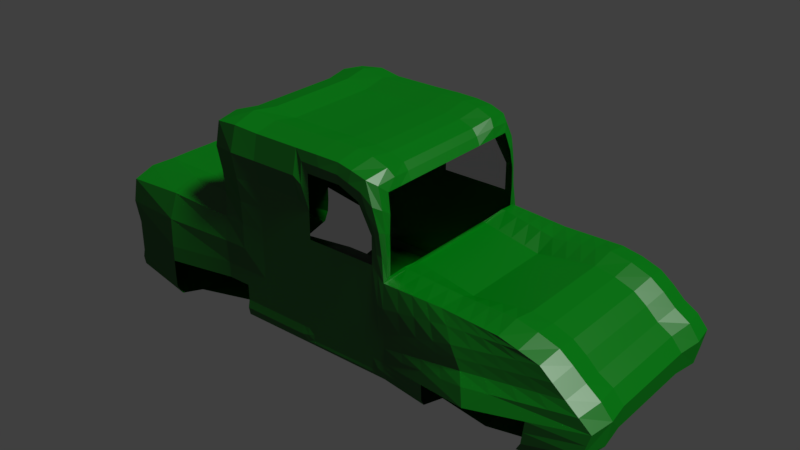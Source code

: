 # Source: car.blend  (saved by Blender 2.78.0; exported with 4.5.12 LTS)
import bpy
from mathutils import Matrix  # noqa: F401  (used for matrix-valued properties, if any)

bpy.ops.wm.read_factory_settings(use_empty=True)
scene = bpy.context.scene
scene.name = 'Scene'

# ---- collections
col_collection_1 = bpy.data.collections.new('Collection 1'); scene.collection.children.link(col_collection_1)

# ---- materials (node trees are filled in below, after node groups)
mat_car = bpy.data.materials.new('Car')
mat_car.alpha_threshold = 0.0
mat_car.roughness = 0.5
mat_car.line_color = (0.0, 0.0, 0.0, 1.0)
mat_glass = bpy.data.materials.new('Glass')
mat_glass.alpha_threshold = 0.0
mat_glass.roughness = 0.5

# ---- material node trees
mat_car.use_nodes = True; mat_car.node_tree.nodes.clear()
_N = mat_car.node_tree.nodes; _L = mat_car.node_tree.links
n0 = _N.new('ShaderNodeOutputMaterial'); n0.name = 'Material Output'; n0.location = (460, 300)
n1 = _N.new('ShaderNodeBsdfDiffuse'); n1.name = 'Diffuse BSDF'; n1.location = (10, 300)
n1.inputs[0].default_value = (0.0, 0.1193, 0.003119, 1.0)
n2 = _N.new('ShaderNodeMixShader'); n2.name = 'Mix Shader'; n2.location = (240, 294)
n2.inputs[0].default_value = 0.08182
n3 = _N.new('ShaderNodeBsdfAnisotropic'); n3.name = 'Glossy BSDF'; n3.location = (8, 169)
n3.distribution = 'BECKMANN'
n3.inputs[1].default_value = 0.4472
n4 = _N.new('ShaderNodeFresnel'); n4.name = 'Fresnel'; n4.location = (16, 421)
n4.inputs[0].default_value = 1.6
_L.new(n1.outputs[0], n2.inputs[1])
_L.new(n2.outputs[0], n0.inputs[0])
_L.new(n3.outputs[0], n2.inputs[2])
n0.is_active_output = True
mat_glass.use_nodes = True; mat_glass.node_tree.nodes.clear()
_N = mat_glass.node_tree.nodes; _L = mat_glass.node_tree.links
n0 = _N.new('ShaderNodeOutputMaterial'); n0.name = 'Material Output'; n0.location = (300, 300)
n1 = _N.new('ShaderNodeBsdfTransparent'); n1.name = 'Transparent BSDF'; n1.location = (10, 300)
n1.inputs[0].default_value = (0.8, 0.8, 0.8, 1.0)
_L.new(n1.outputs[0], n0.inputs[0])
n0.is_active_output = True

# ---- world
world_world = bpy.data.worlds.new('World'); scene.world = world_world
world_world.color = (0.05088, 0.05088, 0.05088)
world_world.use_sun_shadow = False
world_world.sun_shadow_jitter_overblur = 0.0
world_world.cycles.sampling_method = 'MANUAL'

# ---- lights
light_sun = bpy.data.lights.new('Sun', 'SUN')
light_sun.transmission_factor = 0.0
light_sun.angle = 0.1993
light_sun.energy = 4.3
light_sun.shadow_buffer_clip_start = 0.5
light_sun.shadow_soft_size = 0.1
light_sun.shadow_cascade_max_distance = 1000.0

# ---- meshes
me_cube = bpy.data.meshes.new('Cube')
me_cube.from_pydata([(0.8686, 1.0, -0.9483), (0.8686, -1.0, -0.9483), (0.9347, 0.8606, 0.7978), (0.9347, -0.8529, 0.7978), (-1.0, -1.0, 1.0), (-1.0, 1.0, 1.0), (1.0, -5.96e-08, -1.0), (0.1314, 1.0, -0.9483), (1.0, 0.9112, 0.03357), (0.1314, -1.0, -0.9483), (1.0, -0.9112, 0.03357), (-1.0, 2.98e-07, -1.0), (-1.0, -1.0, 0.0), (-1.0, 1.0, 0.0), (0.9347, -0.05063, 0.7978), (0.1314, 1.0, 0.7889), (0.1314, -1.0, 0.7889), (-1.0, 1.788e-07, 1.0), (2.384e-07, 1.0, 0.0), (-1.0, 2.384e-07, 0.06585), (-2.98e-07, -1.0, 0.0), (1.0, -2.98e-07, 0.03357), (-1.49e-07, -1.788e-07, 1.0), (5.96e-08, 1.192e-07, -1.0), (1.0, -0.5, -1.0), (-0.5, 1.0, -1.0), (1.0, 0.9112, 0.4448), (-0.5, -1.0, -1.0), (1.0, -0.9112, 0.4448), (-1.0, 0.5, -1.0), (-1.0, -1.0, 0.5), (-1.0, 1.0, 0.5), (0.9347, -0.5506, 0.7978), (-0.5, 1.0, 1.0), (-0.5, -1.0, 1.0), (-1.0, 0.5, 1.0), (1.0, 0.5, -1.0), (0.5, 1.0, -0.9483), (0.8686, 1.0, -0.5797), (0.5, -1.0, -0.9483), (0.8686, -1.0, -0.5797), (-1.0, -0.5, -1.0), (-1.0, -1.0, -0.5), (-1.0, 1.0, -0.5), (0.9347, 0.4494, 0.7978), (0.5, 1.0, 0.7889), (0.5, -1.0, 0.7889), (-1.0, -0.5, 1.0), (-0.5, 1.0, 0.0), (0.5, 1.0, 0.1333), (0.1314, 1.0, 0.4203), (0.1314, 1.0, -0.5797), (-1.0, 0.5, 0.06585), (-1.0, -0.5, 0.06585), (-1.0, 2.086e-07, 0.5), (-0.5, -1.0, 0.0), (0.5, -1.0, 0.1333), (0.1314, -1.0, -0.5797), (0.1314, -1.0, 0.4203), (1.0, -0.5, 0.03357), (1.0, 0.5, 0.03357), (-2.378, -0.5, -1.0), (1.0, -4.172e-07, 0.4448), (-3.427e-07, -0.5, 1.0), (4.47e-08, 0.5, 1.0), (0.5, -3.576e-07, 1.0), (-0.5, 0.0, 1.0), (-0.5, 2.086e-07, -1.0), (0.5, 2.98e-08, -1.0), (1.192e-07, 0.5, -1.0), (2.98e-08, -0.5, -1.0), (0.5, -0.5, -1.0), (0.5, 0.5, -1.0), (-0.5, 0.5, -1.0), (-0.5, 0.5, 1.0), (0.5, 0.5, 1.0), (0.5, -0.5, 1.0), (1.0, 0.5, 0.4448), (-2.378, 1.0, -1.0), (-2.378, 0.5, -1.0), (0.5, -1.0, 0.4203), (0.5, -1.0, -0.5797), (-0.5, -1.0, -0.5), (-1.0, -0.5, 0.5), (0.5, 1.0, -0.5797), (0.5, 1.0, 0.4203), (-0.5, 1.0, 0.5), (-0.5, 1.0, -0.5), (-1.0, 0.5, 0.5), (-0.5, -1.0, 0.5), (1.0, -0.5, 0.4448), (-0.5, -0.5, 1.0), (-0.5, -0.5, -1.0), (2.95, -0.5, -0.9794), (2.95, -1.0, -0.9794), (2.95, 0.5, -0.9794), (2.95, -5.96e-08, -0.9794), (2.616, 1.0, -0.1476), (2.21, 1.0, -0.03832), (2.616, -1.0, -0.1476), (2.21, -1.0, -0.03832), (2.21, -0.5, -0.03832), (2.21, 0.5, -0.03832), (2.21, -2.98e-07, -0.03832), (2.616, -1.788e-07, -0.1476), (2.95, 1.0, -0.9794), (2.616, 0.5, -0.1476), (2.616, -0.5, -0.1476), (-2.378, 2.98e-07, -1.0), (-2.378, -1.0, -0.5), (-2.378, -1.0, 0.0), (-2.378, 1.0, -0.5), (-2.378, 1.0, 0.0), (-2.378, 0.5, 0.06585), (-2.378, -0.5, 0.06585), (-2.378, 2.384e-07, 0.06585), (-2.378, 2.682e-07, -0.5), (-2.378, -1.0, -1.0), (-2.378, -0.5, -0.5), (-2.378, 0.5, -0.5), (0.8686, 1.0, 0.4203), (0.7066, 1.01, 0.6536), (0.8686, -1.0, 0.4203), (0.725, -1.008, 0.7026), (0.8109, -0.5, 0.9231), (0.8109, 0.5, 0.9231), (0.8109, -5.327e-07, 0.9231), (1.0, -0.5, 0.0), (0.8686, -1.0, 0.1333), (1.0, 0.5, -1.863e-09), (1.0, -2.98e-07, 0.0), (0.8686, 1.0, 0.1333), (0.9669, 0.9785, 0.4894), (0.8109, 1.0, 0.9231), (0.9669, -1.021, 0.4894), (0.8109, -1.0, 0.9231), (0.5, 1.0, -1.0), (1.788e-07, 1.0, -1.0), (1.0, 1.0, -0.5), (1.0, 1.0, 0.0), (0.5, -1.0, -1.0), (0.0, -1.0, -1.0), (1.0, -1.0, -0.5), (1.0, -1.0, 0.0), (0.5, 1.0, 1.0), (2.384e-07, 1.0, 1.0), (0.5, -1.0, 1.0), (-5.364e-07, -1.0, 1.0), (2.384e-07, 1.0, 0.5), (2.086e-07, 1.0, -0.5), (0.1314, 1.0, 0.1333), (-1.49e-07, -1.0, -0.5), (-4.172e-07, -1.0, 0.5), (0.1314, -1.0, 0.1333), (1.0, 1.0, -1.0), (1.0, -1.0, -1.0), (-9.934e-08, -1.0, -0.6667), (-4.967e-08, -1.0, -0.8333), (1.0, 1.0, -0.8333), (1.0, 1.0, -0.6667), (1.0, -1.0, -0.8333), (1.0, -1.0, -0.6667), (-1.0, -1.0, -0.6667), (-1.0, 1.0, -0.6667), (1.887e-07, 1.0, -0.8333), (1.987e-07, 1.0, -0.6667), (0.5, -1.0, -0.7026), (0.5, -1.0, -0.8255), (-0.5, -1.0, -0.6667), (-0.5, -1.0, -0.8333), (0.5, 1.0, -0.8255), (0.5, 1.0, -0.7026), (-0.5, 1.0, -0.8333), (-0.5, 1.0, -0.6667), (2.872, -1.391e-07, -0.3639), (3.128, -9.934e-08, -0.5801), (3.128, 1.0, -0.5801), (2.872, 1.0, -0.3639), (3.128, -1.0, -0.5801), (2.872, -1.0, -0.3639), (2.872, 0.5, -0.3639), (3.128, 0.5, -0.5801), (2.872, -0.5, -0.3639), (3.128, -0.5, -0.5801), (-2.378, 2.782e-07, -0.6667), (-2.378, 2.881e-07, -0.8333), (-2.378, -1.0, -0.8333), (-2.378, -1.0, -0.6667), (-2.378, 1.0, -0.8333), (-2.378, 1.0, -0.6667), (-2.378, -0.5, -0.6667), (-2.378, -0.5, -0.8333), (-2.378, 0.5, -0.6667), (-2.378, 0.5, -0.8333), (0.1314, -1.0, -0.7026), (0.1314, -1.0, -0.8255), (0.8686, 1.0, -0.8255), (0.8686, 1.0, -0.7026), (0.8686, -1.0, -0.8255), (0.8686, -1.0, -0.7026), (0.1314, 1.0, -0.8255), (0.1314, 1.0, -0.7026), (1.0, -0.75, -1.052), (-0.75, 1.0, -1.0), (0.91, 1.011, 0.7127), (-0.75, -1.0, -1.0), (0.9084, -1.034, 0.7144), (-1.0, 0.75, -1.052), (-1.028, -1.028, 0.75), (-1.028, 1.028, 0.75), (0.837, -0.75, 0.9601), (-0.75, 1.028, 1.028), (-0.75, -1.028, 1.028), (-1.028, 0.75, 1.028), (1.0, 0.25, -1.0), (0.25, 1.0, -1.0), (1.006, 1.019, -0.25), (0.25, -1.0, -1.0), (1.006, -1.018, -0.25), (-1.0, -0.25, -1.0), (-1.005, -1.018, -0.25), (-1.005, 1.018, -0.25), (0.8109, 0.25, 0.9231), (0.25, 1.004, 1.004), (0.25, -1.004, 1.004), (-1.0, -0.25, 1.0), (-0.75, 1.016, 0.005169), (0.3157, 1.0, 0.1333), (2.522e-07, 1.052, 0.75), (2.235e-07, 1.0, -0.25), (-1.043, 0.7583, 0.09605), (-1.002, -0.25, 0.0678), (-1.689, 3.32e-07, -1.143), (-0.955, 2.111e-07, 0.2829), (-0.75, -1.016, 0.005168), (0.3157, -1.0, 0.1333), (-3.31e-08, -1.017, -0.9167), (-3.576e-07, -1.0, 0.25), (1.056, -0.75, 0.05662), (1.0, 0.25, 0.0), (1.602, 0.5, -0.1241), (1.005, -3.596e-07, 0.2392), (-4.407e-07, -0.75, 1.052), (-5.215e-08, 0.25, 1.0), (0.6593, -4.475e-07, 0.977), (-0.25, -8.941e-08, 1.0), (-0.75, 2.533e-07, -1.0), (0.25, 7.451e-08, -1.0), (1.682e-07, 0.75, -1.052), (4.47e-08, -0.25, -1.0), (1.0, -0.25, -1.0), (-0.25, 1.0, -1.0), (0.9805, 0.9775, 0.244), (-0.25, -1.0, -1.0), (0.9809, -0.9977, 0.2451), (-1.0, 0.25, -1.0), (-0.9948, -0.9822, 0.25), (-0.9948, 0.9822, 0.25), (0.8109, -0.25, 0.9231), (-0.25, 1.0, 1.0), (-0.25, -1.0, 1.0), (-1.0, 0.25, 1.0), (1.0, 0.75, -1.052), (0.75, 1.0, -1.0), (1.0, 1.0, -0.5833), (0.75, -1.0, -1.0), (1.0, -1.0, -0.5833), (-1.0, -0.75, -1.052), (-1.0, -1.0, -0.5833), (-1.0, 1.0, -0.5833), (0.8376, 0.75, 0.96), (0.6582, 1.01, 0.9726), (0.6582, -1.01, 0.9724), (-1.028, -0.75, 1.028), (-0.25, 1.0, 0.0), (0.6843, 1.002, 0.1333), (2.384e-07, 1.0, 0.25), (2.036e-07, 1.0, -0.5833), (-1.002, 0.25, 0.0678), (-1.043, -0.7583, 0.09605), (-1.689, -0.4994, 0.05745), (-1.052, 2.076e-07, 0.75), (-0.25, -1.0, 0.0), (0.6843, -0.9982, 0.1333), (-2.235e-07, -1.0, -0.25), (-4.857e-07, -1.052, 0.75), (1.0, -0.25, 0.0), (1.056, 0.75, 0.05608), (0.9846, -0.0248, 0.6246), (-2.459e-07, -0.25, 1.0), (1.353e-07, 0.75, 1.052), (0.25, -2.684e-07, 1.008), (-0.75, 8.169e-08, 1.052), (-0.25, 1.639e-07, -1.0), (0.75, -1.49e-08, -1.0), (8.941e-08, 0.25, -1.0), (8.622e-09, -0.75, -1.052), (0.25, -0.5, -1.0), (0.75, -0.5, -1.0), (0.5, -0.25, -1.0), (0.5, -0.75, -1.052), (0.25, 0.5, -1.0), (0.75, 0.5, -1.0), (0.5, 0.75, -1.052), (0.5, 0.25, -1.0), (-0.75, 0.5, -1.0), (-0.25, 0.5, -1.0), (-0.5, 0.75, -1.052), (-0.5, 0.25, -1.0), (-0.5, 0.25, 1.0), (-0.5, 0.75, 1.052), (-0.25, 0.5, 1.0), (-0.75, 0.5, 1.052), (0.5, 0.25, 1.0), (0.5056, 0.75, 1.048), (0.6593, 0.5, 0.977), (0.25, 0.5, 1.008), (0.5057, -0.75, 1.048), (0.5, -0.25, 1.0), (0.6593, -0.5, 0.977), (0.25, -0.5, 1.008), (1.0, 0.25, 0.4448), (1.008, 0.7056, 0.4456), (1.005, 0.5, 0.2392), (0.9846, 0.4752, 0.6246), (1.793, -1.08, -0.2558), (1.602, -2.444e-07, -0.1241), (1.602, -0.5, -0.1241), (1.605, -0.9667, -0.02411), (1.976, -5.96e-08, -1.133), (1.976, 0.5, -1.133), (1.793, 1.08, -0.2558), (0.3157, -1.0, 0.4203), (0.6843, -0.9976, 0.4203), (0.5, -1.0, 0.2768), (0.5, -1.0, 0.6046), (0.3157, -1.0, -0.5797), (0.6843, -1.0, -0.5797), (0.5, -1.0, -0.8869), (0.5, -1.0, -0.2232), (-0.75, -1.0, -0.5), (-0.25, -1.0, -0.5), (-0.5, -1.017, -0.9167), (-0.5, -1.0, -0.25), (-1.0, -0.25, 0.5), (-1.052, -0.75, 0.5), (-0.9566, -0.4973, 0.2829), (-1.052, -0.5, 0.75), (-1.689, 1.077, -1.077), (-1.689, 0.5, -1.143), (-1.689, -1.077, -1.077), (-1.689, 2.257e-07, 0.06585), (-1.689, -1.143, -0.5), (-1.689, -1.039, 0.05904), (-1.689, 0.4994, 0.05745), (-1.689, 1.039, 0.05904), (0.3157, 1.0, -0.5797), (0.6843, 1.0, -0.5797), (0.5, 1.0, -0.2232), (0.5, 1.0, -0.6412), (0.3157, 1.0, 0.4203), (0.6843, 1.003, 0.4203), (0.5, 1.0, 0.6046), (0.5, 1.0, 0.2768), (-0.75, 1.052, 0.5), (-0.25, 1.0, 0.5), (-0.5, 1.052, 0.75), (-0.5, 1.0, 0.25), (-0.75, 1.0, -0.5), (-0.25, 1.0, -0.5), (-0.5, 1.0, -0.25), (-0.5, 1.0, -0.5833), (-1.052, 0.75, 0.5), (-1.0, 0.25, 0.5), (-0.9566, 0.4973, 0.2829), (-1.052, 0.5, 0.75), (-0.75, -1.052, 0.5), (-0.25, -1.0, 0.5), (-0.5, -1.0, 0.25), (-0.5, -1.052, 0.75), (1.007, -0.7056, 0.4455), (1.0, -0.25, 0.4448), (1.005, -0.5, 0.2392), (0.9846, -0.5248, 0.6246), (-0.5, -0.75, 1.052), (-0.5, -0.25, 1.0), (-0.25, -0.5, 1.0), (-0.75, -0.5, 1.052), (-0.75, -0.5, -1.0), (-0.25, -0.5, -1.0), (-0.5, -0.25, -1.0), (-0.5, -0.75, -1.052), (2.973, -0.75, -1.014), (2.95, 0.25, -0.9794), (2.415, 1.009, -0.08368), (2.415, -1.009, -0.08368), (2.217, -0.75, 0.01038), (2.21, 0.25, -0.03832), (3.101, -7.885e-08, -0.8076), (2.95, -0.25, -0.9794), (2.973, 0.75, -1.014), (2.747, 1.005, -0.2519), (2.747, -1.005, -0.2519), (2.21, -0.25, -0.03832), (2.217, 0.75, 0.01039), (2.417, -2.402e-07, -0.07596), (2.616, 0.25, -0.1476), (2.638, 0.75, -0.1058), (3.101, 0.5, -0.8076), (2.417, 0.5, -0.07596), (2.638, -0.75, -0.1058), (2.616, -0.25, -0.1476), (3.101, -0.5, -0.8076), (2.417, -0.5, -0.07596), (1.605, 0.966, -0.02472), (1.976, -0.5, -1.133), (-2.406, 0.75, -1.028), (-2.378, -0.25, -1.0), (-2.403, -1.026, -0.25), (-2.403, 1.026, -0.25), (-2.405, 0.7537, 0.06122), (-2.38, -0.25, 0.06797), (-2.395, 2.961e-07, -0.9167), (-2.378, 0.25, -1.0), (-2.406, -0.75, -1.028), (-2.378, -1.0, -0.5833), (-2.378, 1.0, -0.5833), (-2.38, 0.25, 0.06797), (-2.405, -0.7537, 0.06122), (-2.436, 2.634e-07, -0.2171), (-2.378, -0.25, -0.5), (-2.429, -0.75, -0.5), (-2.395, -0.5, -0.9167), (-2.437, -0.5041, -0.2171), (-2.429, 0.75, -0.5), (-2.378, 0.25, -0.5), (-2.395, 0.5, -0.9167), (-2.437, 0.5041, -0.2171), (-1.689, 1.143, -0.5), (-1.689, -0.5, -1.143), (0.9817, 0.8886, 0.6243), (0.9818, -0.8844, 0.6243), (0.9391, -0.7018, 0.7999), (0.9347, 0.1994, 0.7978), (1.003, -0.7056, 0.0336), (1.0, 0.25, 0.03357), (1.005, 0.912, 0.2392), (1.005, -0.9119, 0.2392), (0.9347, -0.3006, 0.7978), (0.9424, 0.655, 0.8015), (1.0, -0.25, 0.03357), (1.003, 0.7056, 0.03361), (0.8888, 0.9372, 0.8686), (0.9897, 0.9479, 0.4671), (0.9949, -0.9702, 0.466), (0.89, -0.9333, 0.8694), (0.8818, -0.5252, 0.8693), (0.8818, -0.02523, 0.8693), (0.8818, 0.4748, 0.8693), (0.9966, -0.5, 0.01678), (1.004, -0.9589, 0.02562), (0.9966, 0.5, 0.01678), (0.9966, -2.965e-07, 0.01678), (1.004, 0.9589, 0.02549), (0.7876, 1.005, 0.5369), (0.7968, -1.004, 0.5614), (0.3157, 1.0, -0.9483), (0.8686, 1.001, -0.2232), (0.3157, -1.0, -0.9483), (0.8686, -0.9989, -0.2232), (0.3157, 0.9997, 0.7889), (0.3157, -1.0, 0.7889), (0.1314, 1.0, 0.6046), (0.1314, 1.0, -0.2232), (0.1314, -1.0, -0.8869), (0.1314, -1.0, 0.2768), (0.8686, 1.0, 0.2768), (0.8686, -0.9999, 0.2768), (0.6843, 1.0, -0.9483), (0.8686, 1.0, -0.6412), (0.6843, -1.0, -0.9483), (0.8686, -1.0, -0.6412), (0.6033, 1.006, 0.7213), (0.6125, -1.004, 0.7457), (0.1314, 1.0, 0.2768), (0.1314, 1.0, -0.6412), (0.1314, -1.0, -0.2232), (0.1314, -1.0, 0.6046), (0.9202, 0.9978, 0.454), (0.7671, 1.035, 0.7862), (0.7745, -1.03, 0.8113), (0.9186, -1.02, 0.4508), (0.06686, 1.003, -0.9771), (0.5, 1.005, -0.9742), (0.9343, 1.0, -0.5399), (0.9343, 0.9996, 0.06663), (0.5, -1.005, -0.9742), (0.06686, -1.003, -0.9771), (0.9343, -1.0, 0.06663), (0.9343, -1.0, -0.5399), (0.5029, 1.023, 0.8944), (0.07393, 1.018, 0.8995), (0.07393, -1.018, 0.8995), (0.5029, -1.023, 0.8944), (0.06571, 1.0, 0.4601), (0.06571, 1.0, 0.06664), (0.06571, 1.0, -0.5399), (0.06571, -1.0, -0.5399), (0.0657, -1.0, 0.06664), (0.0657, -1.0, 0.4601), (0.9331, 1.003, -0.9772), (0.9331, -1.003, -0.9772), (-1.242e-07, -1.0, -0.5833), (-7.451e-08, -1.0, -0.75), (1.0, 1.017, -0.9167), (1.0, 1.0, -0.75), (1.0, -1.017, -0.9167), (1.0, -1.0, -0.75), (1.933e-07, 1.017, -0.9167), (1.937e-07, 1.0, -0.75), (0.5, -1.0, -0.6412), (0.5, -1.0, -0.764), (-0.5, -1.0, -0.5833), (-0.5, -1.0, -0.75), (0.5, 1.0, -0.8869), (0.5, 1.0, -0.764), (-0.5, 1.017, -0.9167), (-0.5, 1.0, -0.75), (2.75, -1.592e-07, -0.2487), (3.018, -1.217e-07, -0.4506), (3.075, 1.036, -0.7956), (3.01, 1.015, -0.4598), (3.075, -1.036, -0.7956), (3.01, -1.015, -0.4598), (2.75, 0.5, -0.2487), (3.018, 0.5, -0.4506), (2.75, -0.5, -0.2487), (3.018, -0.5, -0.4506), (-2.378, 2.732e-07, -0.5833), (-2.378, 2.831e-07, -0.75), (-2.387, -1.009, -0.9167), (-2.378, -1.0, -0.75), (-2.387, 1.009, -0.9167), (-2.378, 1.0, -0.75), (-2.378, -0.5, -0.5833), (-2.378, -0.5, -0.75), (-2.378, 0.5, -0.5833), (-2.378, 0.5, -0.75), (0.1314, -1.0, -0.6412), (0.1314, -1.0, -0.764), (0.8686, 1.0, -0.8869), (0.8686, 1.0, -0.764), (0.8686, -1.0, -0.8869), (0.8686, -1.0, -0.764), (0.1314, 1.0, -0.8869), (0.1314, 1.0, -0.764), (0.06571, 1.0, -0.6846), (0.06571, 1.0, -0.8294), (0.9343, -1.0, -0.6846), (0.9343, -1.0, -0.8294), (0.9343, 1.0, -0.8294), (0.9343, 1.0, -0.6846), (0.06571, -1.0, -0.8294), (0.06571, -1.0, -0.6846), (-1.689, 1.143, -0.6667), (-1.689, 1.143, -0.8333), (-2.378, 0.25, -0.8333), (-2.378, 0.25, -0.6667), (-2.429, 0.75, -0.8333), (-2.429, 0.75, -0.6667), (-2.429, -0.75, -0.8333), (-2.429, -0.75, -0.6667), (-2.378, -0.25, -0.8333), (-2.378, -0.25, -0.6667), (3.128, -0.25, -0.5801), (2.872, -0.25, -0.3639), (3.168, -0.75, -0.5709), (2.905, -0.75, -0.3243), (3.168, 0.75, -0.5709), (2.905, 0.75, -0.3243), (3.128, 0.25, -0.5801), (2.872, 0.25, -0.3639), (-0.25, 1.0, -0.6667), (-0.25, 1.0, -0.8333), (0.6843, 1.0, -0.7026), (0.6843, 1.0, -0.8255), (-1.689, -1.143, -0.8333), (-1.689, -1.143, -0.6667), (-0.25, -1.0, -0.8333), (-0.25, -1.0, -0.6667), (-0.75, -1.0, -0.8333), (-0.75, -1.0, -0.6667), (0.6843, -1.0, -0.8255), (0.6843, -1.0, -0.7026), (0.3157, -1.0, -0.8255), (0.3157, -1.0, -0.7026), (2.059, 1.265, -0.6687), (1.924, 1.116, -0.4409), (1.924, -1.116, -0.4409), (2.059, -1.265, -0.6687), (0.3157, 1.0, -0.7026), (0.3157, 1.0, -0.8255), (-0.75, 1.0, -0.6667), (-0.75, 1.0, -0.8333), (-0.75, 1.0, -0.75), (-0.75, 1.0, -0.5833), (0.3157, 1.0, -0.764), (0.3157, 1.0, -0.6412), (1.992, -1.194, -0.5277), (1.859, -1.1, -0.3452), (1.992, 1.194, -0.5277), (0.3157, -1.0, -0.764), (0.3157, -1.0, -0.8869), (0.6843, -1.0, -0.764), (0.6843, -1.0, -0.8869), (-0.75, -1.0, -0.75), (-0.75, -1.017, -0.9167), (-0.25, -1.0, -0.75), (-0.25, -1.017, -0.9167), (-1.689, -1.143, -0.75), (-1.694, -1.135, -0.9711), (0.6843, 1.0, -0.764), (0.6843, 1.0, -0.6412), (-0.25, 1.0, -0.75), (-0.25, 1.0, -0.5833), (3.018, 0.25, -0.4506), (3.101, 0.25, -0.8076), (3.056, 0.7584, -0.4301), (3.136, 0.7706, -0.8207), (3.056, -0.7584, -0.4301), (3.136, -0.7706, -0.8207), (3.018, -0.25, -0.4506), (3.101, -0.25, -0.8076), (-2.378, -0.25, -0.75), (-2.395, -0.25, -0.9167), (-2.429, -0.75, -0.75), (-2.436, -0.7554, -0.9366), (-2.429, 0.75, -0.75), (-2.436, 0.7554, -0.9366), (-2.378, 0.25, -0.75), (-2.395, 0.25, -0.9167), (-1.689, 1.143, -0.75), (-1.689, 1.143, -0.5833), (0.06571, -1.0, -0.757), (0.06612, -1.01, -0.903), (0.9343, 1.0, -0.757), (0.9339, 1.01, -0.903), (0.9343, -1.0, -0.757), (0.9343, -1.0, -0.6122), (0.06571, 1.0, -0.757), (0.06571, 1.0, -0.6122), (0.06993, -1.032, 0.6788), (0.0657, -1.0, -0.2366), (0.06612, 1.01, -0.903), (0.06571, 1.0, 0.2634), (0.6401, -1.032, 0.8574), (0.6356, 1.036, 0.8454), (0.9339, -1.01, -0.903), (0.7153, -1.004, -0.9765), (0.9343, 1.0, -0.6122), (0.7153, 1.004, -0.9765), (0.9254, -1.005, 0.2627), (0.9259, 0.9939, 0.2613), (0.0657, -1.0, 0.2634), (0.06571, -1.0, -0.6122), (0.06571, 1.0, -0.2366), (0.06993, 1.032, 0.6788), (0.2903, -1.022, 0.8983), (0.2904, 1.022, 0.8983), (0.9371, -1.011, -0.2357), (0.2847, -1.004, -0.9765), (0.9374, 1.012, -0.2358), (0.2847, 1.004, -0.9765), (0.8561, -1.036, 0.6321), (0.8537, 1.026, 0.6208), (1.02, 0.7309, 0.05998), (0.9966, -0.25, 0.01678), (0.9039, 0.7047, 0.8886), (0.8818, -0.2752, 0.8693), (1.004, -0.9578, 0.2446), (1.0, 0.9475, 0.2433), (0.9966, 0.25, 0.01678), (1.02, -0.7315, 0.06054), (0.8818, 0.2248, 0.8693), (0.9003, -0.7292, 0.8868), (0.9618, -0.9656, 0.6726), (0.9588, 0.9556, 0.6713), (-1.705, -0.8049, -1.164), (-1.689, -0.25, -1.143), (-1.694, 1.135, -0.9711), (-1.725, -0.7402, 0.1144), (-2.438, 0.252, -0.2164), (-2.378, 0.25, -0.5833), (-2.429, 0.75, -0.5833), (-2.465, -0.7694, -0.2135), (-2.429, -0.75, -0.5833), (-2.378, -0.25, -0.5833), (-2.438, -0.252, -0.2164), (-2.465, 0.7694, -0.2135), (1.976, -0.25, -1.133), (1.707, 1.024, -0.1323), (1.989, -0.8005, -1.16), (1.634, 0.6945, -0.02326), (2.417, -0.25, -0.07596), (2.75, -0.25, -0.2487), (2.776, -0.7527, -0.2086), (2.432, 0.7552, -0.03283), (2.776, 0.7527, -0.2086), (2.75, 0.25, -0.2487), (2.417, 0.25, -0.07596), (2.432, -0.7552, -0.03283), (-0.25, -0.75, -1.052), (-0.25, -0.25, -1.0), (-0.75, -0.25, -1.0), (-0.75, -0.25, 1.052), (-0.25, -0.25, 1.0), (-0.25, -0.75, 1.052), (0.9846, -0.2748, 0.6246), (1.005, -0.25, 0.2392), (1.01, -0.706, 0.2395), (-0.25, -1.052, 0.75), (-0.25, -1.0, 0.25), (-0.7486, -1.024, 0.2554), (-1.052, 0.25, 0.75), (-0.9574, 0.2486, 0.2836), (-1.036, 0.737, 0.2956), (-0.25, 1.017, -0.9167), (-0.25, 1.0, -0.25), (-0.7523, 1.017, -0.2484), (-0.25, 1.0, 0.25), (-0.25, 1.052, 0.75), (-0.7661, 1.087, 0.7701), (0.6843, 1.002, 0.2768), (0.6438, 1.005, 0.5708), (0.3157, 1.0, 0.6046), (0.6843, 1.0, -0.8869), (0.6843, 1.002, -0.2232), (0.3157, 1.0, -0.2232), (-1.725, 0.7402, 0.1144), (-1.703, -1.123, -0.2023), (-1.691, 0.25, 0.06368), (-1.689, -1.143, -0.5833), (-1.705, 0.8049, -1.164), (-1.691, -0.25, 0.06368), (-1.087, -0.7661, 0.7701), (-1.036, -0.737, 0.2956), (-0.9574, -0.2486, 0.2836), (-0.25, -1.0, -0.25), (-0.25, -1.0, -0.5833), (-0.75, -1.0, -0.5833), (0.6843, -0.9984, -0.2232), (0.6843, -1.0, -0.6412), (0.3157, -1.0, -0.6412), (0.6484, -1.001, 0.583), (0.6843, -0.9978, 0.2768), (0.3157, -1.0, 0.2768), (1.859, 1.1, -0.3452), (1.976, 0.25, -1.133), (1.634, -0.6944, -0.02245), (1.989, 0.8005, -1.16), (1.602, -0.25, -0.1241), (1.707, -1.024, -0.1321), (0.9908, 0.682, 0.6266), (1.01, 0.706, 0.2395), (1.005, 0.25, 0.2392), (0.25, -0.25, 1.008), (0.6593, -0.25, 0.977), (0.6764, -0.7555, 1.02), (0.253, 0.7522, 1.056), (0.6768, 0.7556, 1.021), (0.6593, 0.25, 0.977), (-0.7701, 0.7661, 1.087), (-0.25, 0.75, 1.052), (-0.25, 0.25, 1.0), (-0.25, 0.25, -1.0), (-0.25, 0.75, -1.052), (-0.75, 0.75, -1.052), (0.75, 0.25, -1.0), (0.7501, 0.75, -1.052), (0.25, 0.75, -1.052), (0.7501, -0.75, -1.052), (0.75, -0.25, -1.0), (0.25, -0.25, -1.0), (0.25, -0.75, -1.052), (0.25, 0.25, -1.0), (-0.75, 0.25, -1.0), (-0.75, 0.25, 1.052), (0.25, 0.25, 1.008), (0.253, -0.7522, 1.056), (0.9846, 0.2252, 0.6246), (1.602, 0.25, -0.1241), (0.3157, -1.0, 0.6046), (0.3157, -1.0, -0.2232), (-0.7523, -1.017, -0.2484), (-1.052, -0.25, 0.75), (-1.689, 0.25, -1.143), (-1.703, 1.123, -0.2023), (0.3157, 1.0, -0.8869), (0.3157, 1.0, 0.2768), (-0.7486, 1.024, 0.2554), (-0.75, 1.017, -0.9167), (-1.087, 0.7661, 0.7701), (-0.7661, -1.087, 0.7701), (0.9888, -0.7046, 0.6261), (-0.7701, -0.7661, 1.087), (-0.75, -0.75, -1.052), (1.0, -0.875, -1.026), (2.463, -1.037, -1.026), (1.488, 1.037, -1.036), (2.961, -0.875, -0.9969), (1.0, 1.009, -0.875), (1.0, -1.009, -0.875), (3.101, 1.018, -0.6878), (3.101, -1.018, -0.6878), (2.594, 1.133, -0.6244), (2.594, -1.133, -0.6244), (1.0, 0.875, -1.026), (1.488, -1.037, -1.036), (2.463, 1.037, -1.026), (2.961, 0.875, -0.9969), (1.0, 1.009, -0.9583), (1.0, -1.009, -0.9583), (3.012, 1.018, -0.8875), (3.012, -1.018, -0.8875), (1.53, 1.133, -0.751), (1.53, -1.133, -0.751), (2.558, 1.124, -0.8694), (1.52, 1.115, -0.93), (2.481, -0.7753, -1.087), (1.495, -0.7753, -1.106), (2.481, 0.7753, -1.087), (1.495, 0.7753, -1.106), (2.558, -1.124, -0.8694), (1.52, -1.115, -0.93), (1.504, -1.076, -0.9829), (1.525, -1.124, -0.8405), (2.576, -1.128, -0.7469), (1.491, 0.9061, -1.071), (1.491, -0.9061, -1.071), (2.472, -0.9061, -1.056), (1.525, 1.124, -0.8405), (1.504, 1.076, -0.9829), (2.51, 1.08, -0.9475), (2.576, 1.128, -0.7469), (2.472, 0.9061, -1.056), (2.51, -1.08, -0.9475), (1.999, -1.06, -0.2288), (2.204, -1.04, -0.2017), (2.41, -1.02, -0.1747), (1.756, -0.9751, -0.02766), (1.907, -0.9834, -0.03121), (2.059, -0.9917, -0.03477), (1.999, 1.06, -0.2288), (2.204, 1.04, -0.2017), (2.41, 1.02, -0.1747), (2.161, 1.087, -0.4217), (2.398, 1.058, -0.4024), (2.635, 1.029, -0.3831), (2.161, -1.087, -0.4217), (2.398, -1.058, -0.4024), (2.635, -1.029, -0.3831), (2.058, 0.5, -0.05977), (1.906, 0.5, -0.08122), (1.754, 0.5, -0.1027), (2.058, -2.846e-07, -0.05977), (1.906, -2.712e-07, -0.08122), (1.754, -2.578e-07, -0.1027), (2.058, -0.5, -0.05977), (1.906, -0.5, -0.08122), (1.754, -0.5, -0.1027), (2.059, 0.9915, -0.03492), (1.907, 0.983, -0.03152), (1.756, 0.9745, -0.02812), (2.247, -1.149, -0.5108), (2.501, -1.104, -0.4938), (2.756, -1.059, -0.4768), (2.081, -1.076, -0.3219), (2.303, -1.052, -0.2985), (2.525, -1.028, -0.2752), (2.247, 1.149, -0.5108), (2.501, 1.104, -0.4938), (2.756, 1.059, -0.4768), (1.884, 1.02, -0.1202), (2.061, 1.016, -0.108), (2.238, 1.013, -0.09584), (1.78, 0.7084, -0.01485), (1.926, 0.7223, -0.00644), (2.071, 0.7361, 0.001973), (2.081, 1.076, -0.3219), (2.303, 1.052, -0.2985), (2.525, 1.028, -0.2752), (1.78, -0.7083, -0.01424), (1.926, -0.7222, -0.006034), (2.072, -0.7361, 0.002175), (1.754, -0.25, -0.1027), (1.906, -0.25, -0.08122), (2.058, -0.25, -0.05977), (1.884, -1.02, -0.12), (2.061, -1.017, -0.1079), (2.238, -1.013, -0.09579), (1.754, 0.25, -0.1027), (1.906, 0.25, -0.08122), (2.058, 0.25, -0.05977), (1.451, 0.5, -0.0931), (1.301, 0.5, -0.06206), (1.15, 0.5, -0.03103), (1.451, -2.578e-07, -0.0931), (1.301, -2.712e-07, -0.06206), (1.15, -2.846e-07, -0.03103), (1.451, -0.5, -0.0931), (1.301, -0.5, -0.06206), (1.15, -0.5, -0.03103), (1.454, 0.9745, -0.01854), (1.302, 0.983, -0.01236), (1.151, 0.9915, -0.006181), (1.198, -1.02, -0.439), (1.396, -1.04, -0.3779), (1.595, -1.06, -0.3169), (1.151, -0.9917, -0.006027), (1.302, -0.9834, -0.01205), (1.454, -0.9751, -0.01808), (1.198, 1.02, -0.439), (1.396, 1.04, -0.3779), (1.595, 1.06, -0.3169), (1.231, 1.029, -0.6102), (1.462, 1.058, -0.5538), (1.693, 1.087, -0.4974), (1.231, -1.029, -0.6102), (1.462, -1.058, -0.5538), (1.693, -1.087, -0.4974), (1.248, -1.048, -0.6944), (1.496, -1.097, -0.6389), (1.744, -1.145, -0.5833), (1.215, -1.025, -0.5238), (1.43, -1.05, -0.4643), (1.645, -1.075, -0.4048), (1.248, 1.048, -0.6944), (1.496, 1.097, -0.6389), (1.744, 1.145, -0.5833), (1.181, 1.02, -0.2206), (1.356, 1.021, -0.1912), (1.532, 1.023, -0.1617), (1.2, 0.7361, 0.03625), (1.345, 0.7223, 0.01641), (1.49, 0.7084, -0.003427), (1.215, 1.025, -0.5238), (1.43, 1.05, -0.4643), (1.645, 1.075, -0.4048), (1.201, -0.7361, 0.03685), (1.345, -0.7222, 0.01708), (1.49, -0.7083, -0.002685), (1.15, -0.25, -0.03103), (1.301, -0.25, -0.06206), (1.451, -0.25, -0.0931), (1.181, -1.02, -0.2205), (1.356, -1.021, -0.1911), (1.531, -1.023, -0.1616), (1.15, 0.25, -0.03103), (1.301, 0.25, -0.06206), (1.451, 0.25, -0.0931)], [], [(804, 273, 4, 212), (803, 442, 3, 441), (802, 212, 4, 208), (801, 213, 5, 209), (799, 226, 13, 257), (798, 227, 150, 484), (797, 466, 7, 554), (796, 438, 111, 419), (795, 232, 108, 423), (794, 225, 17, 281), (793, 234, 12, 220), (792, 235, 153, 486), (791, 471, 16, 487), (902, 864, 103, 397), (845, 807, 94, 823), (789, 443, 14, 288), (788, 242, 147, 224), (787, 243, 22, 291), (786, 261, 17, 292), (785, 246, 11, 255), (784, 247, 23, 295), (783, 217, 141, 296), (782, 297, 70, 249), (781, 298, 71, 299), (780, 265, 140, 300), (779, 301, 69, 248), (778, 302, 72, 303), (777, 294, 68, 304), (776, 305, 29, 207), (775, 306, 73, 307), (774, 293, 67, 308), (773, 309, 66, 245), (772, 310, 74, 311), (771, 213, 35, 312), (770, 313, 65, 244), (769, 314, 75, 315), (768, 290, 64, 316), (767, 317, 146, 272), (766, 318, 76, 319), (765, 289, 63, 320), (764, 321, 62, 241), (763, 322, 77, 323), (762, 449, 44, 324), (899, 848, 99, 395), (896, 867, 101, 403), (844, 818, 105, 819), (893, 851, 100, 396), (757, 330, 95, 393), (890, 854, 97, 401), (755, 332, 58, 475), (754, 333, 80, 334), (753, 483, 46, 335), (752, 336, 57, 548), (751, 337, 81, 520), (750, 283, 56, 339), (749, 340, 42, 268), (748, 341, 82, 522), (747, 282, 55, 343), (746, 344, 54, 233), (745, 345, 83, 346), (744, 273, 47, 347), (743, 351, 115, 421), (742, 349, 79, 416), (741, 352, 109, 425), (740, 354, 113, 427), (739, 353, 110, 418), (738, 355, 112, 420), (737, 356, 51, 473), (736, 357, 84, 358), (735, 478, 37, 524), (734, 360, 50, 472), (733, 361, 85, 362), (732, 275, 49, 363), (731, 364, 31, 209), (730, 365, 86, 366), (729, 274, 48, 367), (728, 368, 43, 221), (727, 369, 87, 370), (726, 251, 25, 526), (725, 372, 31, 257), (724, 373, 88, 374), (723, 261, 35, 375), (722, 376, 30, 256), (721, 377, 89, 378), (720, 260, 34, 379), (719, 380, 28, 447), (718, 381, 90, 382), (717, 448, 32, 383), (716, 384, 34, 260), (715, 385, 91, 386), (714, 225, 47, 387), (713, 388, 41, 219), (712, 389, 92, 390), (711, 253, 27, 391), (710, 396, 100, 395), (709, 397, 103, 405), (708, 406, 104, 528), (707, 407, 106, 534), (706, 404, 102, 409), (705, 410, 99, 402), (704, 411, 107, 536), (703, 403, 101, 413), (887, 861, 102, 404), (701, 415, 93, 392, 828), (884, 870, 98, 394), (699, 329, 96, 399), (698, 420, 112, 419), (697, 421, 115, 429), (696, 430, 116, 538), (695, 431, 118, 544), (694, 428, 114, 433), (693, 434, 111, 426), (692, 435, 119, 546), (691, 427, 113, 437), (690, 280, 114, 428), (689, 348, 78, 542), (688, 439, 61, 417), (687, 350, 117, 424), (686, 453, 132, 204), (685, 455, 135, 206), (684, 456, 124, 210), (683, 458, 125, 222), (682, 460, 143, 238), (681, 462, 130, 239), (680, 463, 139, 252), (679, 454, 134, 254), (678, 457, 126, 258), (677, 452, 133, 270), (676, 459, 127, 286), (675, 461, 129, 287), (674, 489, 133, 204), (673, 491, 134, 206), (672, 493, 136, 215), (671, 495, 139, 216), (670, 497, 141, 217), (669, 499, 142, 218), (668, 501, 145, 223), (667, 503, 146, 224), (666, 504, 148, 228), (665, 506, 149, 229), (664, 507, 151, 512), (663, 509, 152, 237), (662, 488, 132, 252), (661, 498, 143, 254), (660, 510, 154, 263), (659, 494, 138, 264), (658, 496, 140, 265), (657, 511, 155, 821, 516), (656, 500, 144, 271), (655, 490, 135, 272), (654, 505, 18, 276), (653, 492, 137, 518), (652, 508, 20, 284), (651, 502, 147, 285), (650, 556, 165, 277), (649, 557, 164, 519), (648, 558, 161, 266), (647, 559, 160, 517), (646, 560, 158, 810, 514), (645, 561, 159, 515), (644, 562, 157, 236), (643, 563, 156, 513), (642, 564, 189, 426), (641, 565, 188, 543), (640, 566, 193, 436), (639, 567, 192, 547), (638, 568, 188, 542), (637, 569, 189, 543), (636, 570, 191, 432), (635, 571, 190, 545), (634, 572, 185, 422), (633, 573, 184, 539), (632, 574, 183, 412), (631, 575, 182, 537), (630, 576, 178, 813, 532), (629, 577, 179, 533), (628, 578, 181, 408), (627, 579, 180, 535), (626, 580, 175, 398), (625, 581, 174, 529), (624, 582, 173, 371), (623, 583, 172, 527), (622, 584, 171, 359), (621, 585, 170, 525), (620, 586, 186, 540), (619, 587, 187, 541), (618, 588, 169, 342), (617, 589, 168, 523), (614, 592, 167, 338), (613, 593, 166, 521), (612, 594, 195, 474), (611, 595, 194, 549), (843, 814, 176, 812), (881, 857, 177, 531), (878, 860, 179, 402), (608, 599, 815, 178, 533, 875, 874, 873), (607, 600, 201, 485), (606, 601, 200, 555), (605, 602, 163, 269), (173, 527, 604, 602), (527, 172, 603, 604), (368, 605, 269, 43), (87, 371, 605, 368), (371, 173, 602, 605), (600, 606, 555, 201), (171, 525, 606, 600), (525, 170, 601, 606), (356, 607, 485, 51), (84, 359, 607, 356), (359, 171, 600, 607), (860, 875, 533, 179), (929, 932, 608, 598), (517, 160, 825, 599, 608, 932, 931, 930), (848, 878, 402, 99), (917, 935, 609, 325), (935, 929, 598, 609), (596, 610, 879, 880, 881, 531, 176, 814), (158, 515, 936, 937, 938, 610, 596, 824), (938, 926, 597, 610), (842, 826, 530, 822), (594, 611, 549, 195), (167, 521, 611, 594), (521, 166, 595, 611), (468, 612, 474, 9), (39, 338, 612, 468), (338, 167, 594, 612), (592, 613, 521, 167), (198, 553, 613, 592), (553, 199, 593, 613), (480, 614, 338, 39), (1, 552, 614, 480), (552, 198, 592, 614), (169, 523, 615, 590), (523, 168, 591, 615), (27, 342, 616, 205), (342, 169, 590, 616), (588, 617, 523, 169), (157, 513, 617, 588), (513, 156, 589, 617), (253, 618, 342, 27), (141, 236, 618, 253), (236, 157, 588, 618), (586, 619, 541, 186), (350, 620, 540, 117), (584, 621, 525, 171), (197, 551, 621, 584), (551, 196, 585, 621), (357, 622, 359, 84), (38, 479, 622, 357), (479, 197, 584, 622), (582, 623, 527, 173), (165, 519, 623, 582), (519, 164, 583, 623), (369, 624, 371, 87), (149, 277, 624, 369), (277, 165, 582, 624), (580, 625, 529, 175), (181, 535, 625, 580), (535, 180, 581, 625), (393, 626, 398, 96), (95, 408, 626, 393), (408, 181, 580, 626), (578, 627, 535, 181), (176, 531, 627, 578), (531, 177, 579, 627), (400, 628, 408, 95), (822, 530, 628, 400, 819), (530, 812, 176, 578, 628), (576, 629, 533, 178), (183, 537, 629, 576), (537, 182, 577, 629), (809, 823, 94), (93, 412, 630, 392), (412, 183, 576, 630), (574, 631, 537, 183), (175, 529, 631, 574), (529, 174, 575, 631), (399, 632, 412, 93), (96, 398, 632, 399), (398, 175, 574, 632), (572, 633, 539, 185), (191, 545, 633, 572), (545, 190, 573, 633), (417, 634, 422, 108), (61, 432, 634, 417), (432, 191, 572, 634), (570, 635, 545, 191), (186, 541, 635, 570), (541, 187, 571, 635), (424, 636, 432, 61), (117, 540, 636, 424), (540, 186, 570, 636), (568, 637, 543, 188), (193, 547, 637, 568), (547, 192, 569, 637), (416, 638, 542, 78), (79, 436, 638, 416), (436, 193, 568, 638), (566, 639, 547, 193), (185, 539, 639, 566), (539, 184, 567, 639), (423, 640, 436, 79), (108, 422, 640, 423), (422, 185, 566, 640), (564, 641, 543, 189), (438, 642, 426, 111), (43, 269, 642, 438), (269, 163, 564, 642), (562, 643, 513, 157), (195, 549, 643, 562), (549, 194, 563, 643), (497, 644, 236, 141), (9, 474, 644, 497), (474, 195, 562, 644), (560, 645, 515, 158), (196, 551, 645, 560), (551, 197, 561, 645), (510, 646, 514, 820, 154), (0, 550, 646, 510), (550, 196, 560, 646), (558, 647, 517, 161), (199, 553, 647, 558), (553, 198, 559, 647), (499, 648, 266, 142), (40, 481, 648, 499), (481, 199, 558, 648), (556, 649, 519, 165), (201, 555, 649, 556), (555, 200, 557, 649), (506, 650, 277, 149), (51, 485, 650, 506), (485, 201, 556, 650), (509, 651, 285, 152), (58, 487, 651, 509), (487, 16, 502, 651), (507, 652, 284, 151), (57, 486, 652, 507), (486, 153, 508, 652), (557, 653, 518, 164), (200, 554, 653, 557), (554, 7, 492, 653), (504, 654, 276, 148), (50, 484, 654, 504), (484, 150, 505, 654), (503, 655, 272, 146), (46, 483, 655, 503), (483, 123, 490, 655), (489, 656, 271, 133), (121, 482, 656, 489), (482, 45, 500, 656), (559, 657, 516, 811, 160), (198, 552, 657, 559), (552, 1, 511, 657), (511, 658, 265, 155), (1, 480, 658, 511), (480, 39, 496, 658), (561, 659, 264, 159), (197, 479, 659, 561), (479, 38, 494, 659), (493, 660, 263, 136), (37, 478, 660, 493), (478, 0, 510, 660), (491, 661, 254, 134), (122, 477, 661, 491), (477, 128, 498, 661), (495, 662, 252, 139), (131, 476, 662, 495), (476, 120, 488, 662), (508, 663, 237, 20), (153, 475, 663, 508), (475, 58, 509, 663), (563, 664, 512, 156), (194, 548, 664, 563), (548, 57, 507, 664), (505, 665, 229, 18), (150, 473, 665, 505), (473, 51, 506, 665), (501, 666, 228, 145), (15, 472, 666, 501), (472, 50, 504, 666), (502, 667, 224, 147), (16, 471, 667, 502), (471, 46, 503, 667), (500, 668, 223, 144), (45, 470, 668, 500), (470, 15, 501, 668), (498, 669, 218, 143), (128, 469, 669, 498), (469, 40, 499, 669), (496, 670, 217, 140), (39, 468, 670, 496), (468, 9, 497, 670), (494, 671, 216, 138), (38, 467, 671, 494), (467, 131, 495, 671), (492, 672, 215, 137), (7, 466, 672, 492), (466, 37, 493, 672), (490, 673, 206, 135), (123, 465, 673, 490), (465, 122, 491, 673), (488, 674, 204, 132), (120, 464, 674, 488), (464, 121, 489, 674), (463, 675, 287, 139), (8, 451, 675, 463), (451, 60, 461, 675), (462, 676, 286, 130), (21, 450, 676, 462), (450, 59, 459, 676), (458, 677, 270, 125), (44, 449, 677, 458), (449, 2, 452, 677), (456, 678, 258, 124), (32, 448, 678, 456), (448, 14, 457, 678), (460, 679, 254, 143), (10, 447, 679, 460), (447, 28, 454, 679), (453, 680, 252, 132), (26, 446, 680, 453), (446, 8, 463, 680), (461, 681, 239, 129), (60, 445, 681, 461), (445, 21, 462, 681), (459, 682, 238, 127), (59, 444, 682, 459), (444, 10, 460, 682), (457, 683, 222, 126), (14, 443, 683, 457), (443, 44, 458, 683), (455, 684, 210, 135), (3, 442, 684, 455), (442, 32, 456, 684), (454, 685, 206, 134), (28, 441, 685, 454), (441, 3, 455, 685), (452, 686, 204, 133), (2, 440, 686, 452), (440, 26, 453, 686), (439, 687, 424, 61), (41, 267, 687, 439), (232, 688, 417, 108), (11, 219, 688, 232), (219, 41, 439, 688), (565, 689, 542, 188), (353, 690, 428, 110), (12, 279, 690, 353), (279, 53, 280, 690), (435, 691, 437, 119), (116, 429, 691, 435), (429, 115, 427, 691), (567, 692, 546, 192), (184, 538, 692, 567), (538, 116, 435, 692), (569, 693, 426, 189), (192, 546, 693, 569), (546, 119, 434, 693), (431, 694, 433, 118), (109, 418, 694, 431), (418, 110, 428, 694), (571, 695, 544, 190), (187, 425, 695, 571), (425, 109, 431, 695), (573, 696, 538, 184), (190, 544, 696, 573), (544, 118, 430, 696), (430, 697, 429, 116), (118, 433, 697, 430), (433, 114, 421, 697), (434, 698, 419, 111), (119, 437, 698, 434), (437, 113, 420, 698), (415, 699, 399, 93), (24, 250, 699, 415), (250, 6, 329, 699), (854, 884, 394, 97), (923, 941, 700, 331), (941, 912, 414, 700), (839, 828, 392, 809), (202, 24, 415, 701, 829), (870, 887, 404, 98), (912, 944, 702, 414), (944, 903, 240, 702), (411, 703, 413, 107), (104, 405, 703, 411), (405, 103, 403, 703), (575, 704, 536, 182), (174, 528, 704, 575), (528, 104, 411, 704), (577, 705, 402, 179), (182, 536, 705, 577), (536, 107, 410, 705), (407, 706, 409, 106), (97, 394, 706, 407), (394, 98, 404, 706), (579, 707, 534, 180), (177, 401, 707, 579), (401, 97, 407, 707), (581, 708, 528, 174), (180, 534, 708, 581), (534, 106, 406, 708), (406, 709, 405, 104), (106, 409, 709, 406), (409, 102, 397, 709), (410, 710, 395, 99), (107, 413, 710, 410), (413, 101, 396, 710), (389, 711, 391, 92), (70, 296, 711, 389), (296, 141, 253, 711), (293, 712, 390, 67), (23, 249, 712, 293), (249, 70, 389, 712), (246, 713, 219, 11), (67, 390, 713, 246), (390, 92, 388, 713), (385, 714, 387, 91), (66, 292, 714, 385), (292, 17, 225, 714), (289, 715, 386, 63), (22, 245, 715, 289), (245, 66, 385, 715), (242, 716, 260, 147), (63, 386, 716, 242), (386, 91, 384, 716), (381, 717, 383, 90), (62, 288, 717, 381), (288, 14, 448, 717), (450, 718, 382, 59), (21, 241, 718, 450), (241, 62, 381, 718), (444, 719, 447, 10), (59, 382, 719, 444), (382, 90, 380, 719), (377, 720, 379, 89), (152, 285, 720, 377), (285, 147, 260, 720), (282, 721, 378, 55), (20, 237, 721, 282), (237, 152, 377, 721), (234, 722, 256, 12), (55, 378, 722, 234), (378, 89, 376, 722), (373, 723, 375, 88), (54, 281, 723, 373), (281, 17, 261, 723), (278, 724, 374, 52), (19, 233, 724, 278), (233, 54, 373, 724), (230, 725, 257, 13), (52, 374, 725, 230), (374, 88, 372, 725), (583, 726, 526, 172), (164, 518, 726, 583), (518, 137, 251, 726), (274, 727, 370, 48), (18, 229, 727, 274), (229, 149, 369, 727), (226, 728, 221, 13), (48, 370, 728, 226), (370, 87, 368, 728), (365, 729, 367, 86), (148, 276, 729, 365), (276, 18, 274, 729), (259, 730, 366, 33), (145, 228, 730, 259), (228, 148, 365, 730), (211, 731, 209, 5), (33, 366, 731, 211), (366, 86, 364, 731), (361, 732, 363, 85), (120, 476, 732, 361), (476, 131, 275, 732), (482, 733, 362, 45), (121, 464, 733, 482), (464, 120, 361, 733), (470, 734, 472, 15), (45, 362, 734, 470), (362, 85, 360, 734), (585, 735, 524, 170), (196, 550, 735, 585), (550, 0, 478, 735), (275, 736, 358, 49), (131, 467, 736, 275), (467, 38, 357, 736), (227, 737, 473, 150), (49, 358, 737, 227), (358, 84, 356, 737), (354, 738, 420, 113), (52, 230, 738, 354), (230, 13, 355, 738), (352, 739, 418, 109), (42, 220, 739, 352), (220, 12, 353, 739), (351, 740, 427, 115), (19, 278, 740, 351), (278, 52, 354, 740), (587, 741, 425, 187), (162, 268, 741, 587), (268, 42, 352, 741), (348, 742, 416, 78), (207, 29, 349, 742), (280, 743, 421, 114), (53, 231, 743, 280), (231, 19, 351, 743), (345, 744, 347, 83), (30, 208, 744, 345), (208, 4, 273, 744), (279, 745, 346, 53), (12, 256, 745, 279), (256, 30, 345, 745), (231, 746, 233, 19), (53, 346, 746, 231), (346, 83, 344, 746), (341, 747, 343, 82), (151, 284, 747, 341), (284, 20, 282, 747), (589, 748, 522, 168), (156, 512, 748, 589), (512, 151, 341, 748), (591, 749, 268, 162), (168, 522, 749, 591), (522, 82, 340, 749), (337, 750, 339, 81), (40, 469, 750, 337), (469, 128, 283, 750), (593, 751, 520, 166), (199, 481, 751, 593), (481, 40, 337, 751), (595, 752, 548, 194), (166, 520, 752, 595), (520, 81, 336, 752), (333, 753, 335, 80), (122, 465, 753, 333), (465, 123, 483, 753), (283, 754, 334, 56), (128, 477, 754, 283), (477, 122, 333, 754), (235, 755, 475, 153), (56, 334, 755, 235), (334, 80, 332, 755), (857, 890, 401, 177), (926, 947, 756, 597), (947, 923, 331, 756), (329, 757, 393, 96), (6, 214, 757, 329), (214, 36, 330, 757), (867, 893, 396, 101), (909, 950, 758, 327), (950, 920, 328, 758), (330, 759, 830, 400, 95), (36, 262, 831, 759, 330), (864, 896, 403, 103), (906, 953, 760, 326), (953, 909, 327, 760), (851, 899, 395, 100), (920, 956, 761, 328), (956, 917, 325, 761), (322, 762, 324, 77), (26, 440, 762, 322), (440, 2, 449, 762), (451, 763, 323, 60), (8, 446, 763, 451), (446, 26, 322, 763), (445, 764, 241, 21), (60, 323, 764, 445), (323, 77, 321, 764), (318, 765, 320, 76), (65, 291, 765, 318), (291, 22, 289, 765), (258, 766, 319, 124), (126, 244, 766, 258), (244, 65, 318, 766), (210, 767, 272, 135), (124, 319, 767, 210), (319, 76, 317, 767), (314, 768, 316, 75), (144, 223, 768, 314), (223, 145, 290, 768), (270, 769, 315, 125), (133, 271, 769, 270), (271, 144, 314, 769), (222, 770, 244, 126), (125, 315, 770, 222), (315, 75, 313, 770), (310, 771, 312, 74), (33, 211, 771, 310), (211, 5, 213, 771), (290, 772, 311, 64), (145, 259, 772, 290), (259, 33, 310, 772), (243, 773, 245, 22), (64, 311, 773, 243), (311, 74, 309, 773), (306, 774, 308, 73), (69, 295, 774, 306), (295, 23, 293, 774), (251, 775, 307, 25), (137, 248, 775, 251), (248, 69, 306, 775), (25, 307, 776, 203), (307, 73, 305, 776), (302, 777, 304, 72), (36, 214, 777, 302), (214, 6, 294, 777), (263, 778, 303, 136), (154, 816, 262, 778, 263), (262, 36, 302, 778), (215, 779, 248, 137), (136, 303, 779, 215), (303, 72, 301, 779), (298, 780, 300, 71), (24, 202, 780, 298), (202, 806, 155, 265, 780), (294, 781, 299, 68), (6, 250, 781, 294), (250, 24, 298, 781), (247, 782, 249, 23), (68, 299, 782, 247), (299, 71, 297, 782), (297, 783, 296, 70), (71, 300, 783, 297), (300, 140, 217, 783), (301, 784, 295, 69), (72, 304, 784, 301), (304, 68, 247, 784), (305, 785, 255, 29), (73, 308, 785, 305), (308, 67, 246, 785), (309, 786, 292, 66), (74, 312, 786, 309), (312, 35, 261, 786), (313, 787, 291, 65), (75, 316, 787, 313), (316, 64, 243, 787), (317, 788, 224, 146), (76, 320, 788, 317), (320, 63, 242, 788), (321, 789, 288, 62), (77, 324, 789, 321), (324, 44, 443, 789), (836, 832, 532, 813), (861, 902, 397, 102), (903, 959, 790, 240), (959, 906, 326, 790), (332, 791, 487, 58), (80, 335, 791, 332), (335, 46, 471, 791), (336, 792, 486, 57), (81, 339, 792, 336), (339, 56, 235, 792), (340, 793, 220, 42), (82, 343, 793, 340), (343, 55, 234, 793), (344, 794, 281, 54), (83, 347, 794, 344), (347, 47, 225, 794), (349, 795, 423, 79), (29, 255, 795, 349), (255, 11, 232, 795), (355, 796, 419, 112), (13, 221, 796, 355), (221, 43, 438, 796), (601, 797, 554, 200), (170, 524, 797, 601), (524, 37, 466, 797), (360, 798, 484, 50), (85, 363, 798, 360), (363, 49, 227, 798), (364, 799, 257, 31), (86, 367, 799, 364), (367, 48, 226, 799), (172, 526, 800, 603), (526, 25, 203, 800), (372, 801, 209, 31), (88, 375, 801, 372), (375, 35, 213, 801), (376, 802, 208, 30), (89, 379, 802, 376), (379, 34, 212, 802), (380, 803, 441, 28), (90, 383, 803, 380), (383, 32, 442, 803), (384, 804, 212, 34), (91, 387, 804, 384), (387, 47, 273, 804), (388, 805, 267, 41), (92, 391, 805, 388), (391, 27, 205, 805), (516, 821, 834, 833), (821, 155, 817, 834), (160, 811, 835, 825), (811, 516, 833, 835), (815, 836, 813, 178), (262, 816, 837, 831), (816, 154, 808, 837), (155, 806, 838, 817), (806, 202, 829, 838), (807, 839, 809, 94), (392, 630, 532, 823, 809), (105, 822, 819), (514, 810, 840, 827), (810, 158, 824, 840), (154, 820, 841, 808), (820, 514, 827, 841), (818, 842, 822, 105), (826, 843, 812, 530), (830, 844, 819, 400), (832, 845, 823, 532), (240, 790, 900, 863), (863, 900, 901, 862), (862, 901, 902, 861), (328, 761, 897, 849), (849, 897, 898, 850), (850, 898, 899, 851), (326, 760, 894, 866), (866, 894, 895, 865), (865, 895, 896, 864), (327, 758, 891, 869), (869, 891, 892, 868), (868, 892, 893, 867), (597, 756, 888, 855), (855, 888, 889, 856), (856, 889, 890, 857), (414, 702, 885, 872), (872, 885, 886, 871), (871, 886, 887, 870), (331, 700, 882, 852), (852, 882, 883, 853), (853, 883, 884, 854), (325, 609, 876, 846), (846, 876, 877, 847), (847, 877, 878, 848), (598, 608, 873, 858), (858, 873, 874, 859), (859, 874, 875, 860), (609, 598, 858, 876), (876, 858, 859, 877), (877, 859, 860, 878), (610, 597, 855, 879), (879, 855, 856, 880), (880, 856, 857, 881), (700, 414, 872, 882), (882, 872, 871, 883), (883, 871, 870, 884), (702, 240, 863, 885), (885, 863, 862, 886), (886, 862, 861, 887), (756, 331, 852, 888), (888, 852, 853, 889), (889, 853, 854, 890), (758, 328, 849, 891), (891, 849, 850, 892), (892, 850, 851, 893), (760, 327, 869, 894), (894, 869, 868, 895), (895, 868, 867, 896), (761, 325, 846, 897), (897, 846, 847, 898), (898, 847, 848, 899), (790, 326, 866, 900), (900, 866, 865, 901), (901, 865, 864, 902), (239, 130, 908, 957), (957, 908, 907, 958), (958, 907, 906, 959), (129, 239, 957, 905), (905, 957, 958, 904), (904, 958, 959, 903), (218, 142, 915, 954), (954, 915, 916, 955), (955, 916, 917, 956), (143, 218, 954, 918), (918, 954, 955, 919), (919, 955, 956, 920), (286, 127, 911, 951), (951, 911, 910, 952), (952, 910, 909, 953), (130, 286, 951, 908), (908, 951, 952, 907), (907, 952, 953, 906), (238, 143, 918, 948), (948, 918, 919, 949), (949, 919, 920, 950), (127, 238, 948, 911), (911, 948, 949, 910), (910, 949, 950, 909), (264, 138, 921, 945), (945, 921, 922, 946), (946, 922, 923, 947), (159, 264, 945, 924), (924, 945, 946, 925), (925, 946, 947, 926), (287, 129, 905, 942), (942, 905, 904, 943), (943, 904, 903, 944), (139, 287, 942, 914), (914, 942, 943, 913), (913, 943, 944, 912), (216, 139, 914, 939), (939, 914, 913, 940), (940, 913, 912, 941), (138, 216, 939, 921), (921, 939, 940, 922), (922, 940, 941, 923), (515, 159, 924, 936), (936, 924, 925, 937), (937, 925, 926, 938), (266, 161, 927, 933), (933, 927, 928, 934), (934, 928, 929, 935), (142, 266, 933, 915), (915, 933, 934, 916), (916, 934, 935, 917), (161, 517, 930, 927), (927, 930, 931, 928), (928, 931, 932, 929)])
me_cube.polygons.foreach_set('material_index', [0, 1, 0, 0, 0, 1, 0, 0, 0, 0, 0, 0, 1, 0, 0, 1, 0, 0, 0, 0, 0, 0, 0, 0, 0, 0, 0, 0, 0, 0, 0, 0, 0, 0, 0, 0, 0, 0, 0, 0, 1, 1, 1, 0, 0, 0, 0, 0, 0, 1, 1, 1, 0, 0, 0, 0, 0, 0, 0, 0, 0, 0, 0, 0, 0, 0, 0, 0, 0, 0, 1, 1, 1, 0, 0, 0, 0, 0, 0, 0, 0, 0, 0, 0, 0, 1, 1, 1, 0, 0, 0, 0, 0, 0, 0, 0, 0, 0, 0, 0, 0, 0, 0, 0, 0, 0, 0, 0, 0, 0, 0, 0, 0, 0, 0, 0, 0, 0, 0, 0, 0, 0, 0, 0, 0, 0, 0, 0, 0, 0, 0, 0, 0, 0, 0, 0, 0, 0, 0, 0, 0, 0, 0, 0, 0, 0, 0, 0, 0, 0, 0, 0, 0, 0, 0, 0, 0, 0, 0, 0, 0, 0, 0, 0, 0, 0, 0, 0, 0, 0, 0, 0, 0, 0, 0, 0, 0, 0, 0, 0, 0, 0, 0, 0, 0, 0, 0, 0, 0, 0, 0, 0, 0, 0, 0, 0, 0, 0, 0, 0, 0, 0, 0, 0, 0, 0, 0, 0, 0, 0, 0, 0, 0, 0, 0, 0, 0, 0, 0, 0, 0, 0, 0, 0, 0, 0, 0, 0, 0, 0, 0, 0, 0, 0, 0, 0, 0, 0, 0, 0, 0, 0, 0, 0, 0, 0, 0, 0, 0, 0, 0, 0, 0, 0, 0, 0, 0, 0, 0, 0, 0, 0, 0, 0, 0, 0, 0, 0, 0, 0, 0, 0, 0, 0, 0, 0, 0, 0, 0, 0, 0, 0, 0, 0, 0, 0, 0, 0, 0, 0, 0, 0, 0, 0, 0, 0, 0, 0, 0, 0, 0, 0, 0, 0, 0, 0, 0, 0, 0, 0, 0, 0, 0, 0, 0, 0, 0, 0, 0, 0, 0, 0, 0, 0, 0, 0, 0, 0, 0, 0, 0, 0, 0, 0, 0, 0, 0, 0, 0, 0, 0, 0, 0, 0, 0, 0, 0, 0, 0, 0, 0, 0, 0, 0, 0, 0, 0, 0, 0, 0, 0, 0, 0, 0, 0, 0, 0, 0, 0, 0, 0, 0, 0, 0, 0, 0, 0, 0, 0, 0, 0, 0, 0, 0, 0, 0, 0, 0, 0, 0, 0, 0, 0, 0, 0, 0, 0, 0, 0, 0, 0, 0, 0, 0, 0, 0, 0, 0, 0, 0, 0, 0, 0, 0, 0, 0, 0, 0, 0, 0, 0, 0, 0, 0, 0, 0, 0, 0, 0, 0, 0, 0, 0, 0, 0, 0, 0, 0, 0, 0, 0, 0, 0, 0, 0, 0, 0, 0, 0, 0, 0, 0, 0, 0, 0, 0, 0, 0, 0, 0, 0, 0, 0, 0, 0, 0, 0, 0, 0, 0, 0, 0, 0, 0, 0, 0, 0, 0, 0, 0, 0, 0, 0, 0, 0, 0, 0, 0, 0, 0, 0, 0, 0, 0, 0, 0, 0, 0, 0, 0, 0, 0, 0, 0, 0, 0, 0, 0, 0, 0, 0, 0, 0, 0, 0, 0, 0, 0, 0, 0, 0, 0, 0, 0, 0, 0, 1, 1, 1, 1, 1, 1, 1, 1, 1, 0, 0, 0, 0, 0, 0, 0, 0, 0, 0, 0, 0, 0, 0, 0, 0, 0, 0, 0, 0, 0, 0, 0, 0, 0, 0, 0, 0, 0, 0, 0, 0, 0, 0, 0, 0, 1, 1, 1, 1, 1, 1, 1, 1, 1, 0, 0, 0, 0, 0, 0, 0, 0, 0, 0, 0, 0, 0, 0, 0, 0, 0, 0, 0, 0, 0, 0, 0, 0, 0, 0, 0, 0, 0, 0, 0, 0, 0, 0, 0, 0, 0, 0, 0, 0, 0, 0, 0, 0, 0, 0, 0, 0, 0, 0, 0, 0, 0, 1, 1, 1, 1, 1, 1, 1, 1, 1, 0, 0, 0, 0, 0, 0, 0, 0, 0, 0, 0, 0, 0, 0, 0, 0, 0, 1, 1, 1, 1, 1, 1, 1, 1, 1, 0, 0, 0, 0, 0, 0, 0, 0, 0, 0, 0, 0, 0, 0, 0, 0, 0, 0, 0, 0, 0, 0, 0, 0, 0, 0, 0, 0, 0, 0, 0, 0, 0, 0, 0, 0, 0, 0, 0, 0, 0, 0, 0, 0, 0, 0, 0, 0, 0, 0, 0, 0, 0, 0, 0, 0, 0, 0, 0, 0, 0, 0, 0, 0, 0, 0, 0, 0, 0, 0, 0, 1, 1, 1, 0, 0, 0, 0, 1, 1, 1, 0, 0, 0, 0, 0, 0, 0, 0, 0, 0, 0, 0, 0, 0, 0, 0, 0, 0, 1, 1, 1, 0, 0, 0, 0, 0, 0, 0, 0, 0, 0, 0, 1, 1, 1, 0, 0, 0, 0, 0, 0, 0, 0, 0, 0, 0, 0, 0, 0, 0, 0, 0, 0, 0, 0, 0, 0, 0, 0, 0, 0, 0, 0, 0, 0, 0, 0, 0, 0, 0, 0, 0, 0, 0, 0, 0, 0, 0, 0, 0, 0, 0, 0, 0, 0, 0, 0, 0, 0, 0, 0, 0, 0, 0, 0, 0, 0, 0, 0, 0, 0, 0, 0, 0, 0, 0, 0, 0, 0, 0, 0, 0, 0, 0, 0, 0, 0, 0, 0, 0, 0, 0, 0, 0, 0, 0, 0, 0, 0, 0, 0, 0, 0, 0, 0, 0, 0, 0, 0, 0, 0, 0, 0, 0, 0, 0, 0, 0, 0, 0, 0, 0, 0, 0, 0, 0, 0, 0, 0, 0, 0, 0, 0, 0, 0, 0, 0, 0, 0])
me_cube.materials.append(mat_car)
me_cube.materials.append(mat_glass)
me_cube.use_remesh_preserve_volume = False
me_cube.use_remesh_preserve_attributes = False
me_cube.use_mirror_vertex_groups = False
me_cube.update()

# ---- objects
ob_sun = bpy.data.objects.new('Sun', light_sun)
ob_cube = bpy.data.objects.new('Cube', me_cube)

# ---- transforms, parenting, visibility, modifiers, constraints
ob_sun.location = (3.583, 0.0, 5.452)
ob_sun.rotation_euler = (0.0, 0.5837, 0.0)
ob_sun.lineart.crease_threshold = 0.0
ob_cube.location = (0.0, 0.0, 1.723)
ob_cube.lock_rotations_4d = False
ob_cube.empty_display_type = 'ARROWS'
ob_cube.lineart.crease_threshold = 0.0

# ---- collection membership
col_collection_1.objects.link(ob_sun)
col_collection_1.objects.link(ob_cube)

# ---- scene / render settings (as saved in the file)
scene.frame_start = 1; scene.frame_end = 250; scene.frame_set(1)
scene.render.engine = 'CYCLES'
scene.render.resolution_percentage = 50
scene.render.dither_intensity = 0.0
scene.cycles.use_denoising = False
scene.cycles.samples = 128
scene.cycles.sampling_pattern = 'TABULATED_SOBOL'
scene.cycles.light_sampling_threshold = 0.0
scene.cycles.use_adaptive_sampling = False
scene.cycles.use_light_tree = False
scene.cycles.blur_glossy = 0.0
scene.cycles.sample_clamp_indirect = 0.0
scene.view_settings.view_transform = 'Standard'
bpy.context.view_layer.update()

# ---- added for rendering (the .blend has no active camera): camera
cam_auto = bpy.data.cameras.new('AutoCamera')
cam_auto.lens = 50.0
cam_auto.sensor_width = 36.0
cam_auto.clip_end = 1000.0
ob_auto_camera = bpy.data.objects.new('AutoCamera', cam_auto)
scene.collection.objects.link(ob_auto_camera)
ob_auto_camera.location = (6.43251, -7.29739, 6.54899)
ob_auto_camera.rotation_euler = (1.09748, -7.21219e-08, 0.694738)
scene.camera = ob_auto_camera
bpy.context.view_layer.update()
